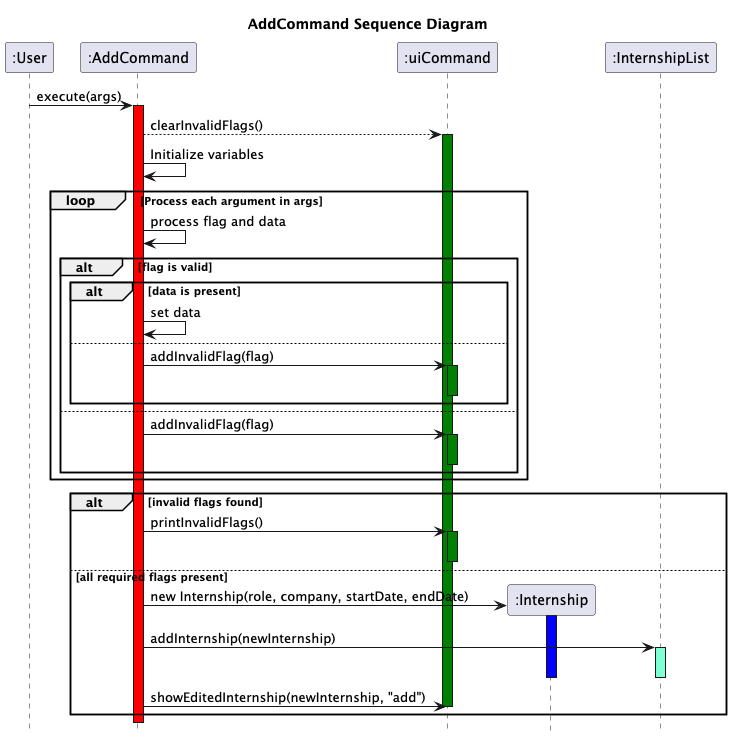

The diagram above was rendered by PlantUML. Its source (embedded in the PNG):
@startuml
title AddCommand Sequence Diagram
hide footbox

participant ":User"
participant ":AddCommand"
participant ":uiCommand"
participant ":Internship"
participant ":InternshipList"


":User"->":AddCommand":execute(args)
activate ":AddCommand" #red
":AddCommand"-->":uiCommand":clearInvalidFlags()
activate ":uiCommand" #green
":AddCommand"->":AddCommand" : Initialize variables

loop Process each argument in args
  ":AddCommand" -> ":AddCommand" : process flag and data
  alt flag is valid
    alt data is present
      ":AddCommand" -> ":AddCommand" : set data
    else
      ":AddCommand" -> ":uiCommand" : addInvalidFlag(flag)
      activate ":uiCommand" #green
      deactivate ":uiCommand"
    end
  else
    ":AddCommand" -> ":uiCommand" : addInvalidFlag(flag)
    activate ":uiCommand" #green
    deactivate ":uiCommand"
  end
end

alt invalid flags found
  ":AddCommand"->":uiCommand": printInvalidFlags()
  activate ":uiCommand" #green
  deactivate ":uiCommand"
else all required flags present
  ":AddCommand" -> ":Internship" **: new Internship(role, company, startDate, endDate)
  activate ":Internship" #blue
  ":AddCommand"-> ":InternshipList": addInternship(newInternship)
  activate ":InternshipList" #aquamarine
  deactivate ":Internship"
  deactivate ":InternshipList"
  ":AddCommand" -> ":uiCommand": showEditedInternship(newInternship, "add")
  deactivate ":uiCommand"
end

@enduml